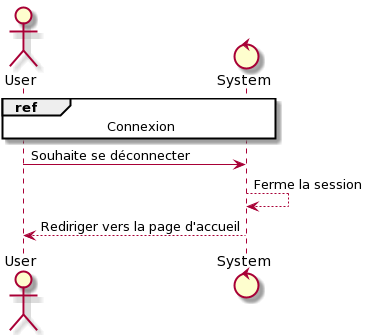

The diagram above was rendered by PlantUML. Its source (embedded in the PNG):
@startuml
actor User
control System

ref over User, System : Connexion

User -> System : Souhaite se déconnecter
System --> System : Ferme la session
System --> User : Rediriger vers la page d'accueil
@enduml